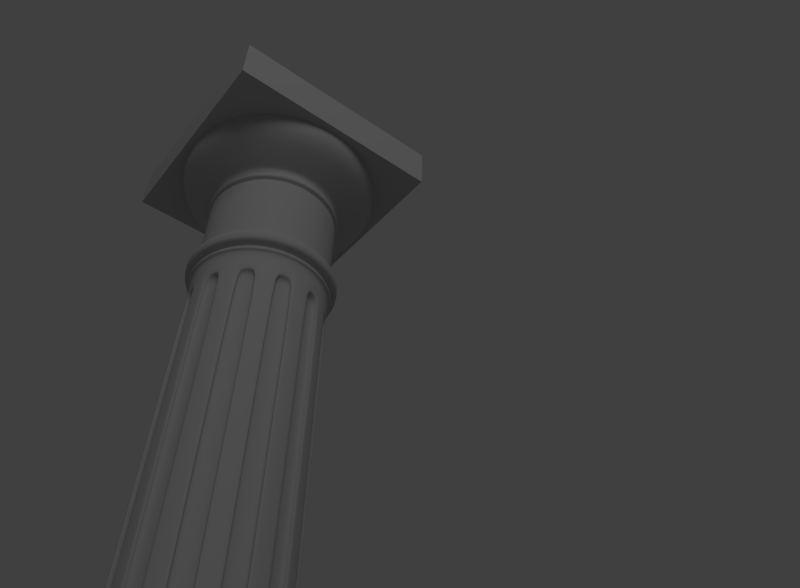 # Source: columna_marmol.blend  (saved by Blender 2.62.0; exported with 4.5.12 LTS)
import bpy
from mathutils import Matrix  # noqa: F401  (used for matrix-valued properties, if any)

bpy.ops.wm.read_factory_settings(use_empty=True)
scene = bpy.context.scene
scene.name = 'Scene'

# ---- collections
col_collection_1 = bpy.data.collections.new('Collection 1'); scene.collection.children.link(col_collection_1)
col_collection_2 = bpy.data.collections.new('Collection 2'); scene.collection.children.link(col_collection_2)
col_collection_2.hide_render = True
col_collection_2.hide_viewport = True

# ---- materials (node trees are filled in below, after node groups)
mat_marmol = bpy.data.materials.new('marmol')
mat_marmol.alpha_threshold = 0.0
mat_marmol.use_transparent_shadow = False
mat_marmol.diffuse_color = (0.4969, 0.4969, 0.4969, 1.0)
mat_marmol.roughness = 0.5
mat_marmol.line_color = (0.0, 0.0, 0.0, 1.0)

# ---- material node trees

# ---- world
world_world = bpy.data.worlds.new('World'); scene.world = world_world
world_world.color = (0.05088, 0.05088, 0.05088)
world_world.use_sun_shadow = False
world_world.sun_shadow_jitter_overblur = 0.0
world_world.cycles.sampling_method = 'MANUAL'
world_world.cycles.sample_map_resolution = 256

# ---- cameras
cam_camera = bpy.data.cameras.new('Camera')
cam_camera.clip_end = 100.0
cam_camera.lens = 35.0
cam_camera.sensor_width = 32.0
cam_camera.sensor_height = 18.0
cam_camera.ortho_scale = 7.314
cam_camera.dof.focus_distance = 0.0
cam_camera.dof.aperture_fstop = 128.0

# ---- lights
light_lamp = bpy.data.lights.new('Lamp', 'POINT')
light_lamp.transmission_factor = 0.0
light_lamp.cutoff_distance = 30.0
light_lamp.energy = 100.0
light_lamp.shadow_buffer_clip_start = 1.001
light_lamp.shadow_soft_size = 1.0
light_lamp.shadow_maximum_resolution = 0.006
light_lamp.use_absolute_resolution = True
light_lamp.cycles.use_multiple_importance_sampling = False

# ---- meshes
me_cube_001 = bpy.data.meshes.new('Cube.001')
me_cube_001.from_pydata([(1.0, 1.0, -1.0), (1.0, -1.0, -1.0), (-1.0, -1.0, -1.0), (-1.0, 1.0, -1.0), (1.0, 1.0, 1.0), (1.0, -1.0, 1.0), (-1.0, -1.0, 1.0), (-1.0, 1.0, 1.0)], [], [(0, 1, 2, 3), (4, 7, 6, 5), (0, 4, 5, 1), (1, 5, 6, 2), (2, 6, 7, 3), (4, 0, 3, 7)])
me_cube_001.use_remesh_preserve_volume = False
me_cube_001.use_remesh_preserve_attributes = False
me_cube_001.use_mirror_vertex_groups = False
me_cube_001.update()
me_cube = bpy.data.meshes.new('Cube')
me_cube.from_pydata([(1.0, 1.0, -1.0), (1.0, -1.0, -1.0), (-1.0, -1.0, -1.0), (-1.0, 1.0, -1.0), (1.0, 1.0, 1.0), (1.0, -1.0, 1.0), (-1.0, -1.0, 1.0), (-1.0, 1.0, 1.0)], [], [(0, 1, 2, 3), (4, 7, 6, 5), (0, 4, 5, 1), (1, 5, 6, 2), (2, 6, 7, 3), (4, 0, 3, 7)])
me_cube.materials.append(mat_marmol)
me_cube.use_remesh_preserve_volume = False
me_cube.use_remesh_preserve_attributes = False
me_cube.use_mirror_vertex_groups = False
me_cube.update()
me_cylinder = bpy.data.meshes.new('Cylinder')
me_cylinder.from_pydata([(0.0, 1.0, -1.0), (0.2588, 0.9659, -1.0), (0.5, 0.866, -1.0), (0.7071, 0.7071, -1.0), (0.866, 0.5, -1.0), (0.9659, 0.2588, -1.0), (1.0, 7.55e-08, -1.0), (0.9659, -0.2588, -1.0), (0.866, -0.5, -1.0), (0.7071, -0.7071, -1.0), (0.5, -0.866, -1.0), (0.2588, -0.9659, -1.0), (3.894e-07, -1.0, -1.0), (-0.2588, -0.9659, -1.0), (-0.5, -0.866, -1.0), (-0.7071, -0.7071, -1.0), (-0.866, -0.5, -1.0), (-0.9659, -0.2588, -1.0), (-1.0, -4.649e-07, -1.0), (-0.9659, 0.2588, -1.0), (-0.866, 0.5, -1.0), (-0.7071, 0.7071, -1.0), (-0.5, 0.866, -1.0), (-0.2588, 0.9659, -1.0), (0.0, 0.8143, 0.6925), (0.2107, 0.7865, 0.6925), (0.4071, 0.7052, 0.6925), (0.5758, 0.5758, 0.6925), (0.7052, 0.4071, 0.6925), (0.7865, 0.2108, 0.6925), (0.8143, 3.122e-06, 0.6925), (0.7865, -0.2107, 0.6925), (0.7052, -0.4071, 0.6925), (0.5758, -0.5758, 0.6925), (0.4071, -0.7052, 0.6925), (0.2108, -0.7865, 0.6925), (0.0, -0.8143, 0.6925), (-0.2108, -0.7865, 0.6925), (-0.4071, -0.7052, 0.6925), (-0.5758, -0.5758, 0.6925), (-0.7052, -0.4071, 0.6925), (-0.7865, -0.2107, 0.6925), (-0.8143, 3.122e-06, 0.6925), (-0.7865, 0.2108, 0.6925), (-0.7052, 0.4071, 0.6925), (-0.5758, 0.5758, 0.6925), (-0.4071, 0.7052, 0.6925), (-0.2107, 0.7865, 0.6925), (0.2107, 0.7865, 0.6646), (0.0, 0.8143, 0.6646), (0.4071, 0.7052, 0.6646), (0.5758, 0.5758, 0.6646), (0.7052, 0.4071, 0.6646), (0.7865, 0.2108, 0.6646), (0.8143, 3.076e-06, 0.6646), (0.7865, -0.2107, 0.6646), (0.7052, -0.4071, 0.6646), (0.5758, -0.5758, 0.6646), (0.4071, -0.7052, 0.6646), (0.2108, -0.7865, 0.6646), (0.0, -0.8143, 0.6646), (-0.2108, -0.7865, 0.6646), (-0.4071, -0.7052, 0.6646), (-0.5758, -0.5758, 0.6646), (-0.7052, -0.4071, 0.6646), (-0.7865, -0.2107, 0.6646), (-0.8143, 3.076e-06, 0.6646), (-0.7865, 0.2108, 0.6646), (-0.7052, 0.4071, 0.6646), (-0.5758, 0.5758, 0.6646), (-0.4071, 0.7052, 0.6646), (-0.2107, 0.7865, 0.6646), (0.2588, 0.9659, -0.9566), (-2.305e-08, 1.0, -0.9566), (0.5, 0.866, -0.9566), (0.7071, 0.7071, -0.9566), (0.866, 0.5, -0.9566), (0.9659, 0.2588, -0.9566), (1.0, 1.056e-07, -0.9566), (0.9659, -0.2588, -0.9566), (0.866, -0.5, -0.9566), (0.7071, -0.7071, -0.9566), (0.5, -0.866, -0.9566), (0.2588, -0.9659, -0.9566), (3.49e-07, -1.0, -0.9566), (-0.2588, -0.9659, -0.9566), (-0.5, -0.866, -0.9566), (-0.7071, -0.7071, -0.9566), (-0.866, -0.5, -0.9566), (-0.9659, -0.2588, -0.9566), (-1.0, -3.469e-07, -0.9566), (-0.9659, 0.2588, -0.9566), (-0.866, 0.5, -0.9566), (-0.7071, 0.7071, -0.9566), (-0.5, 0.866, -0.9566), (-0.2588, 0.9659, -0.9566), (-0.4916, 0.8458, -0.9587), (-0.3987, 0.6849, 0.6625), (-0.2023, 0.7663, 0.6625), (-0.2504, 0.9457, -0.9587), (-0.8486, 0.4866, -0.9587), (-0.6878, 0.3938, 0.6625), (-0.5584, 0.5624, 0.6625), (-0.6897, 0.6937, -0.9587), (-0.9782, -0.002865, -0.9587), (-0.7925, -0.002861, 0.6625), (-0.7648, 0.2079, 0.6625), (-0.9442, 0.256, -0.9587), (-0.8458, -0.4916, -0.9587), (-0.6849, -0.3987, 0.6625), (-0.7663, -0.2024, 0.6625), (-0.9457, -0.2504, -0.9587), (-0.4866, -0.8486, -0.9587), (-0.3938, -0.6878, 0.6625), (-0.5624, -0.5584, 0.6625), (-0.6937, -0.6897, -0.9587), (0.002865, -0.9782, -0.9587), (0.002864, -0.7925, 0.6625), (-0.2079, -0.7648, 0.6625), (-0.256, -0.9442, -0.9587), (0.4916, -0.8458, -0.9587), (0.3987, -0.6849, 0.6625), (0.2024, -0.7663, 0.6625), (0.2504, -0.9457, -0.9587), (0.8486, -0.4866, -0.9587), (0.6878, -0.3938, 0.6625), (0.5584, -0.5624, 0.6625), (0.6897, -0.6937, -0.9587), (0.9782, 0.002864, -0.9587), (0.7925, 0.002867, 0.6625), (0.7648, -0.2079, 0.6625), (0.9442, -0.256, -0.9587), (0.8458, 0.4916, -0.9587), (0.6849, 0.3987, 0.6625), (0.7663, 0.2024, 0.6625), (0.9457, 0.2504, -0.9587), (0.4866, 0.8486, -0.9587), (0.3938, 0.6878, 0.6625), (0.5624, 0.5584, 0.6625), (0.6937, 0.6897, -0.9587), (-0.002864, 0.9782, -0.9587), (-0.002864, 0.7925, 0.6625), (0.2079, 0.7648, 0.6625), (0.256, 0.9442, -0.9587), (-0.01038, 0.9212, -0.9642), (-0.01038, 0.7354, 0.657), (0.2004, 0.7077, 0.657), (0.2484, 0.8871, -0.9642), (0.4516, 0.8029, -0.9642), (0.3587, 0.6421, 0.657), (0.5274, 0.5127, 0.657), (0.6587, 0.644, -0.9642), (0.7926, 0.4696, -0.9642), (0.6317, 0.3767, 0.657), (0.7131, 0.1803, 0.657), (0.8925, 0.2284, -0.9642), (0.9212, 0.01038, -0.9642), (0.7354, 0.01038, 0.657), (0.7077, -0.2004, 0.657), (0.8871, -0.2484, -0.9642), (0.8029, -0.4516, -0.9642), (0.6421, -0.3587, 0.657), (0.5127, -0.5274, 0.657), (0.644, -0.6587, -0.9642), (0.4696, -0.7926, -0.9642), (0.3767, -0.6317, 0.657), (0.1803, -0.7131, 0.657), (0.2284, -0.8925, -0.9642), (0.01038, -0.9212, -0.9642), (0.01038, -0.7354, 0.657), (-0.2004, -0.7077, 0.657), (-0.2484, -0.8871, -0.9642), (-0.4516, -0.8029, -0.9642), (-0.3587, -0.6421, 0.657), (-0.5274, -0.5127, 0.657), (-0.6587, -0.644, -0.9642), (-0.7926, -0.4696, -0.9642), (-0.6317, -0.3767, 0.657), (-0.7131, -0.1803, 0.657), (-0.8925, -0.2284, -0.9642), (-0.9212, -0.01038, -0.9642), (-0.7354, -0.01038, 0.657), (-0.7077, 0.2004, 0.657), (-0.8871, 0.2484, -0.9642), (-0.8029, 0.4516, -0.9642), (-0.6421, 0.3587, 0.657), (-0.5127, 0.5274, 0.657), (-0.644, 0.6587, -0.9642), (-0.4696, 0.7926, -0.9642), (-0.3767, 0.6317, 0.657), (-0.1803, 0.7131, 0.657), (-0.2284, 0.8925, -0.9642), (0.213, 0.7949, 0.6343), (-1.074e-09, 0.8229, 0.6343), (0.4115, 0.7127, 0.6343), (0.5819, 0.5819, 0.6343), (0.7127, 0.4115, 0.6343), (0.7949, 0.213, 0.6343), (0.8229, 2.938e-06, 0.6343), (0.7949, -0.213, 0.6343), (0.7127, -0.4115, 0.6343), (0.5819, -0.5819, 0.6343), (0.4115, -0.7127, 0.6343), (0.213, -0.7949, 0.6343), (1.627e-08, -0.8229, 0.6343), (-0.213, -0.7949, 0.6343), (-0.4115, -0.7127, 0.6343), (-0.5819, -0.5819, 0.6343), (-0.7127, -0.4115, 0.6343), (-0.7949, -0.213, 0.6343), (-0.8229, 2.917e-06, 0.6343), (-0.7949, 0.213, 0.6343), (-0.7127, 0.4115, 0.6343), (-0.5819, 0.5819, 0.6343), (-0.4115, 0.7127, 0.6343), (-0.213, 0.7949, 0.6343), (-0.4031, 0.6924, 0.6322), (-0.2046, 0.7746, 0.6322), (-0.6953, 0.3981, 0.6322), (-0.5645, 0.5686, 0.6322), (-0.8012, -0.002861, 0.6322), (-0.7731, 0.2101, 0.6322), (-0.6924, -0.4031, 0.6322), (-0.7746, -0.2046, 0.6322), (-0.3981, -0.6953, 0.6322), (-0.5685, -0.5645, 0.6322), (0.002864, -0.8012, 0.6322), (-0.2101, -0.7731, 0.6322), (0.4031, -0.6924, 0.6322), (0.2046, -0.7746, 0.6322), (0.6953, -0.3981, 0.6322), (0.5645, -0.5685, 0.6322), (0.8012, 0.002867, 0.6322), (0.7731, -0.2101, 0.6322), (0.6924, 0.4031, 0.6322), (0.7746, 0.2046, 0.6322), (0.3981, 0.6953, 0.6322), (0.5685, 0.5645, 0.6322), (-0.002864, 0.8012, 0.6322), (0.2101, 0.7731, 0.6322), (-0.01038, 0.7441, 0.6267), (0.2026, 0.7161, 0.6267), (0.3631, 0.6496, 0.6267), (0.5335, 0.5188, 0.6267), (0.6392, 0.381, 0.6267), (0.7214, 0.1826, 0.6267), (0.7441, 0.01038, 0.6267), (0.7161, -0.2026, 0.6267), (0.6496, -0.3631, 0.6267), (0.5188, -0.5335, 0.6267), (0.381, -0.6392, 0.6267), (0.1826, -0.7214, 0.6267), (0.01038, -0.7441, 0.6267), (-0.2026, -0.7161, 0.6267), (-0.3631, -0.6496, 0.6267), (-0.5335, -0.5188, 0.6267), (-0.6392, -0.381, 0.6267), (-0.7214, -0.1826, 0.6267), (-0.7441, -0.01038, 0.6267), (-0.7161, 0.2026, 0.6267), (-0.6496, 0.3631, 0.6267), (-0.5188, 0.5335, 0.6267), (-0.381, 0.6392, 0.6267), (-0.1826, 0.7214, 0.6267), (0.0, 0.8573, 0.6925), (-0.2219, 0.8281, 0.6925), (-0.4286, 0.7424, 0.6925), (-0.6062, 0.6062, 0.6925), (-0.7424, 0.4286, 0.6925), (-0.8281, 0.2219, 0.6925), (-0.8573, 3.178e-06, 0.6925), (-0.8281, -0.2219, 0.6925), (-0.7424, -0.4286, 0.6925), (-0.6062, -0.6062, 0.6925), (-0.4286, -0.7424, 0.6925), (-0.2219, -0.8281, 0.6925), (0.0, -0.8573, 0.6925), (0.2219, -0.8281, 0.6925), (0.4286, -0.7424, 0.6925), (0.6062, -0.6062, 0.6925), (0.7424, -0.4286, 0.6925), (0.8281, -0.2219, 0.6925), (0.8573, 3.178e-06, 0.6925), (0.8281, 0.2219, 0.6925), (0.7424, 0.4286, 0.6925), (0.6062, 0.6062, 0.6925), (0.4286, 0.7424, 0.6925), (0.2219, 0.8281, 0.6925), (0.0, 0.8573, 0.6993), (0.2219, 0.8281, 0.6993), (0.4286, 0.7424, 0.6993), (0.6062, 0.6062, 0.6993), (0.7424, 0.4286, 0.6993), (0.8281, 0.2219, 0.6993), (0.8573, 3.178e-06, 0.6993), (0.8281, -0.2219, 0.6993), (0.7424, -0.4286, 0.6993), (0.6062, -0.6062, 0.6993), (0.4286, -0.7424, 0.6993), (0.2219, -0.8281, 0.6993), (0.0, -0.8573, 0.6993), (-0.2219, -0.8281, 0.6993), (-0.4286, -0.7424, 0.6993), (-0.6062, -0.6062, 0.6993), (-0.7424, -0.4286, 0.6993), (-0.8281, -0.2219, 0.6993), (-0.8573, 3.178e-06, 0.6993), (-0.8281, 0.2219, 0.6993), (-0.7424, 0.4286, 0.6993), (-0.6062, 0.6062, 0.6993), (-0.4286, 0.7424, 0.6993), (-0.2219, 0.8281, 0.6993), (0.0, 0.8164, 0.6993), (-0.2113, 0.7886, 0.6993), (-0.4082, 0.707, 0.6993), (-0.5773, 0.5773, 0.6993), (-0.707, 0.4082, 0.6993), (-0.7886, 0.2113, 0.6993), (-0.8164, 3.125e-06, 0.6993), (-0.7886, -0.2113, 0.6993), (-0.707, -0.4082, 0.6993), (-0.5773, -0.5773, 0.6993), (-0.4082, -0.707, 0.6993), (-0.2113, -0.7886, 0.6993), (0.0, -0.8164, 0.6993), (0.2113, -0.7886, 0.6993), (0.4082, -0.707, 0.6993), (0.5773, -0.5773, 0.6993), (0.707, -0.4082, 0.6993), (0.7886, -0.2113, 0.6993), (0.8164, 3.125e-06, 0.6993), (0.7886, 0.2113, 0.6993), (0.707, 0.4082, 0.6993), (0.5773, 0.5773, 0.6993), (0.4082, 0.707, 0.6993), (0.2113, 0.7886, 0.6993), (0.0, 0.8164, 0.7027), (0.2113, 0.7886, 0.7027), (0.4082, 0.707, 0.7027), (0.5773, 0.5773, 0.7027), (0.707, 0.4082, 0.7027), (0.7886, 0.2113, 0.7027), (0.8164, 3.125e-06, 0.7027), (0.7886, -0.2113, 0.7027), (0.707, -0.4082, 0.7027), (0.5773, -0.5773, 0.7027), (0.4082, -0.707, 0.7027), (0.2113, -0.7886, 0.7027), (0.0, -0.8164, 0.7027), (-0.2113, -0.7886, 0.7027), (-0.4082, -0.707, 0.7027), (-0.5773, -0.5773, 0.7027), (-0.707, -0.4082, 0.7027), (-0.7886, -0.2113, 0.7027), (-0.8164, 3.125e-06, 0.7027), (-0.7886, 0.2113, 0.7027), (-0.707, 0.4082, 0.7027), (-0.5773, 0.5773, 0.7027), (-0.4082, 0.707, 0.7027), (-0.2113, 0.7886, 0.7027), (0.0, 0.8755, 0.7053), (-0.2266, 0.8457, 0.7053), (-0.4378, 0.7582, 0.7053), (-0.6191, 0.6191, 0.7053), (-0.7582, 0.4378, 0.7053), (-0.8457, 0.2266, 0.7053), (-0.8755, 3.201e-06, 0.7053), (-0.8457, -0.2266, 0.7053), (-0.7582, -0.4378, 0.7053), (-0.6191, -0.6191, 0.7053), (-0.4378, -0.7582, 0.7053), (-0.2266, -0.8457, 0.7053), (0.0, -0.8755, 0.7053), (0.2266, -0.8457, 0.7053), (0.4378, -0.7582, 0.7053), (0.6191, -0.6191, 0.7053), (0.7582, -0.4378, 0.7053), (0.8457, -0.2266, 0.7053), (0.8755, 3.201e-06, 0.7053), (0.8457, 0.2266, 0.7053), (0.7582, 0.4378, 0.7053), (0.6191, 0.6191, 0.7053), (0.4378, 0.7582, 0.7053), (0.2266, 0.8457, 0.7053), (0.0, 0.9153, 0.7093), (0.2369, 0.8841, 0.7093), (0.4576, 0.7926, 0.7093), (0.6472, 0.6472, 0.7093), (0.7926, 0.4576, 0.7093), (0.8841, 0.2369, 0.7093), (0.9153, 3.253e-06, 0.7093), (0.8841, -0.2369, 0.7093), (0.7926, -0.4576, 0.7093), (0.6472, -0.6472, 0.7093), (0.4576, -0.7926, 0.7093), (0.2369, -0.8841, 0.7093), (0.0, -0.9153, 0.7093), (-0.2369, -0.8841, 0.7093), (-0.4576, -0.7926, 0.7093), (-0.6472, -0.6472, 0.7093), (-0.7926, -0.4576, 0.7093), (-0.8841, -0.2369, 0.7093), (-0.9153, 3.253e-06, 0.7093), (-0.8841, 0.2369, 0.7093), (-0.7926, 0.4576, 0.7093), (-0.6472, 0.6472, 0.7093), (-0.4576, 0.7926, 0.7093), (-0.2369, 0.8841, 0.7093), (0.0, 0.9153, 0.7245), (-0.2369, 0.8841, 0.7245), (-0.4576, 0.7926, 0.7245), (-0.6472, 0.6472, 0.7245), (-0.7926, 0.4576, 0.7245), (-0.8841, 0.2369, 0.7245), (-0.9153, 3.253e-06, 0.7245), (-0.8841, -0.2369, 0.7245), (-0.7926, -0.4576, 0.7245), (-0.6472, -0.6472, 0.7245), (-0.4576, -0.7926, 0.7245), (-0.2369, -0.8841, 0.7245), (0.0, -0.9153, 0.7245), (0.2369, -0.8841, 0.7245), (0.4576, -0.7926, 0.7245), (0.6472, -0.6472, 0.7245), (0.7926, -0.4576, 0.7245), (0.8841, -0.2369, 0.7245), (0.9153, 3.253e-06, 0.7245), (0.8841, 0.2369, 0.7245), (0.7926, 0.4576, 0.7245), (0.6472, 0.6472, 0.7245), (0.4576, 0.7926, 0.7245), (0.2369, 0.8841, 0.7245), (0.0, 0.8032, 0.7304), (0.2079, 0.7759, 0.7304), (0.4016, 0.6956, 0.7304), (0.568, 0.568, 0.7304), (0.6956, 0.4016, 0.7304), (0.7759, 0.2079, 0.7304), (0.8032, 3.108e-06, 0.7304), (0.7759, -0.2079, 0.7304), (0.6956, -0.4016, 0.7304), (0.568, -0.568, 0.7304), (0.4016, -0.6956, 0.7304), (0.2079, -0.7759, 0.7304), (0.0, -0.8032, 0.7304), (-0.2079, -0.7759, 0.7304), (-0.4016, -0.6956, 0.7304), (-0.568, -0.568, 0.7304), (-0.6956, -0.4016, 0.7304), (-0.7759, -0.2079, 0.7304), (-0.8032, 3.108e-06, 0.7304), (-0.7759, 0.2079, 0.7304), (-0.6956, 0.4016, 0.7304), (-0.568, 0.568, 0.7304), (-0.4016, 0.6956, 0.7304), (-0.2079, 0.7759, 0.7304), (0.0, 0.8032, 0.8407), (-0.2079, 0.7759, 0.8407), (-0.4016, 0.6956, 0.8407), (-0.568, 0.568, 0.8407), (-0.6956, 0.4016, 0.8407), (-0.7759, 0.2079, 0.8407), (-0.8032, 3.108e-06, 0.8407), (-0.7759, -0.2079, 0.8407), (-0.6956, -0.4016, 0.8407), (-0.568, -0.568, 0.8407), (-0.4016, -0.6956, 0.8407), (-0.2079, -0.7759, 0.8407), (0.0, -0.8032, 0.8407), (0.2079, -0.7759, 0.8407), (0.4016, -0.6956, 0.8407), (0.568, -0.568, 0.8407), (0.6956, -0.4016, 0.8407), (0.7759, -0.2079, 0.8407), (0.8032, 3.108e-06, 0.8407), (0.7759, 0.2079, 0.8407), (0.6956, 0.4016, 0.8407), (0.568, 0.568, 0.8407), (0.4016, 0.6956, 0.8407), (0.2079, 0.7759, 0.8407), (-0.2079, 0.7759, 0.7356), (0.0, 0.8032, 0.7356), (-0.4016, 0.6956, 0.7356), (-0.568, 0.568, 0.7356), (-0.6956, 0.4016, 0.7356), (-0.7759, 0.2079, 0.7356), (-0.8032, 3.108e-06, 0.7356), (-0.7759, -0.2079, 0.7356), (-0.6956, -0.4016, 0.7356), (-0.568, -0.568, 0.7356), (-0.4016, -0.6956, 0.7356), (-0.2079, -0.7759, 0.7356), (0.0, -0.8032, 0.7356), (0.2079, -0.7759, 0.7356), (0.4016, -0.6956, 0.7356), (0.568, -0.568, 0.7356), (0.6956, -0.4016, 0.7356), (0.7759, -0.2079, 0.7356), (0.8032, 3.108e-06, 0.7356), (0.7759, 0.2079, 0.7356), (0.6956, 0.4016, 0.7356), (0.568, 0.568, 0.7356), (0.4016, 0.6956, 0.7356), (0.2079, 0.7759, 0.7356), (0.0, 0.8225, 0.7294), (0.2129, 0.7944, 0.7294), (0.4112, 0.7123, 0.7294), (0.5816, 0.5816, 0.7294), (0.7123, 0.4112, 0.7294), (0.7944, 0.2129, 0.7294), (0.8225, 3.133e-06, 0.7294), (0.7944, -0.2129, 0.7294), (0.7123, -0.4112, 0.7294), (0.5816, -0.5816, 0.7294), (0.4112, -0.7123, 0.7294), (0.2129, -0.7944, 0.7294), (0.0, -0.8225, 0.7294), (-0.2129, -0.7944, 0.7294), (-0.4112, -0.7123, 0.7294), (-0.5816, -0.5816, 0.7294), (-0.7123, -0.4112, 0.7294), (-0.7944, -0.2129, 0.7294), (-0.8225, 3.133e-06, 0.7294), (-0.7944, 0.2129, 0.7294), (-0.7123, 0.4112, 0.7294), (-0.5816, 0.5816, 0.7294), (-0.4112, 0.7123, 0.7294), (-0.2129, 0.7944, 0.7294), (0.2079, 0.7759, 0.8415), (0.4016, 0.6956, 0.8415), (0.568, 0.568, 0.8415), (0.6956, 0.4016, 0.8415), (0.7759, 0.2079, 0.8415), (0.8032, 3.108e-06, 0.8415), (0.7759, -0.2079, 0.8415), (0.6956, -0.4016, 0.8415), (0.568, -0.568, 0.8415), (0.4016, -0.6956, 0.8415), (0.2079, -0.7759, 0.8415), (0.0, -0.8032, 0.8415), (-0.2079, -0.7759, 0.8415), (-0.4016, -0.6956, 0.8415), (-0.568, -0.568, 0.8415), (-0.6956, -0.4016, 0.8415), (-0.7759, -0.2079, 0.8415), (-0.8032, 3.108e-06, 0.8415), (-0.7759, 0.2079, 0.8415), (-0.6956, 0.4016, 0.8415), (-0.568, 0.568, 0.8415), (-0.4016, 0.6956, 0.8415), (-0.2079, 0.7759, 0.8415), (0.0, 0.8032, 0.8415), (0.0, 0.768, 0.8436), (-0.1988, 0.7418, 0.8436), (-0.384, 0.6651, 0.8436), (-0.5431, 0.5431, 0.8436), (-0.6651, 0.384, 0.8436), (-0.7418, 0.1988, 0.8436), (-0.768, 3.062e-06, 0.8436), (-0.7418, -0.1988, 0.8436), (-0.6651, -0.384, 0.8436), (-0.5431, -0.5431, 0.8436), (-0.384, -0.6651, 0.8436), (-0.1988, -0.7418, 0.8436), (0.0, -0.768, 0.8436), (0.1988, -0.7418, 0.8436), (0.384, -0.6651, 0.8436), (0.5431, -0.5431, 0.8436), (0.6651, -0.384, 0.8436), (0.7418, -0.1988, 0.8436), (0.768, 3.062e-06, 0.8436), (0.7418, 0.1988, 0.8436), (0.6651, 0.384, 0.8436), (0.5431, 0.5431, 0.8436), (0.384, 0.6651, 0.8436), (0.1988, 0.7418, 0.8436), (0.2214, 0.8263, 0.8481), (0.4277, 0.7408, 0.8481), (0.6049, 0.6049, 0.8481), (0.7408, 0.4277, 0.8481), (0.8263, 0.2214, 0.8481), (0.8554, 3.175e-06, 0.8481), (0.8263, -0.2214, 0.8481), (0.7408, -0.4277, 0.8481), (0.6049, -0.6049, 0.8481), (0.4277, -0.7408, 0.8481), (0.2214, -0.8263, 0.8481), (0.0, -0.8554, 0.8481), (-0.2214, -0.8263, 0.8481), (-0.4277, -0.7408, 0.8481), (-0.6049, -0.6049, 0.8481), (-0.7408, -0.4277, 0.8481), (-0.8263, -0.2214, 0.8481), (-0.8554, 3.175e-06, 0.8481), (-0.8263, 0.2214, 0.8481), (-0.7408, 0.4277, 0.8481), (-0.6049, 0.6049, 0.8481), (-0.4277, 0.7408, 0.8481), (-0.2214, 0.8263, 0.8481), (0.0, 0.8554, 0.8481), (0.0, 1.27, 0.9244), (-0.3286, 1.226, 0.9244), (-0.6348, 1.1, 0.9244), (-0.8978, 0.8978, 0.9244), (-1.1, 0.6348, 0.9244), (-1.226, 0.3286, 0.9244), (-1.27, 3.714e-06, 0.9244), (-1.226, -0.3286, 0.9244), (-1.1, -0.6348, 0.9244), (-0.8978, -0.8978, 0.9244), (-0.6348, -1.1, 0.9244), (-0.3286, -1.226, 0.9244), (0.0, -1.27, 0.9244), (0.3286, -1.226, 0.9244), (0.6348, -1.1, 0.9244), (0.8978, -0.8978, 0.9244), (1.1, -0.6348, 0.9244), (1.226, -0.3286, 0.9244), (1.27, 3.714e-06, 0.9244), (1.226, 0.3286, 0.9244), (1.1, 0.6348, 0.9244), (0.8978, 0.8978, 0.9244), (0.6348, 1.1, 0.9244), (0.3286, 1.226, 0.9244), (-0.2233, 0.8335, 0.8673), (0.0, 0.8629, 0.8673), (-0.4314, 0.7473, 0.8673), (-0.6102, 0.6102, 0.8673), (-0.7473, 0.4315, 0.8673), (-0.8335, 0.2233, 0.8673), (-0.8629, 3.185e-06, 0.8673), (-0.8335, -0.2233, 0.8673), (-0.7473, -0.4314, 0.8673), (-0.6102, -0.6102, 0.8673), (-0.4315, -0.7473, 0.8673), (-0.2233, -0.8335, 0.8673), (0.0, -0.8629, 0.8673), (0.2233, -0.8335, 0.8673), (0.4315, -0.7473, 0.8673), (0.6102, -0.6102, 0.8673), (0.7473, -0.4314, 0.8673), (0.8335, -0.2233, 0.8673), (0.8629, 3.185e-06, 0.8673), (0.8335, 0.2233, 0.8673), (0.7473, 0.4315, 0.8673), (0.6102, 0.6102, 0.8673), (0.4314, 0.7473, 0.8673), (0.2233, 0.8335, 0.8673), (0.0, 0.8166, 0.8653), (0.2113, 0.7887, 0.8653), (0.4083, 0.7072, 0.8653), (0.5774, 0.5774, 0.8653), (0.7072, 0.4083, 0.8653), (0.7887, 0.2113, 0.8653), (0.8166, 3.124e-06, 0.8653), (0.7887, -0.2113, 0.8653), (0.7072, -0.4083, 0.8653), (0.5774, -0.5774, 0.8653), (0.4083, -0.7072, 0.8653), (0.2113, -0.7887, 0.8653), (0.0, -0.8166, 0.8653), (-0.2113, -0.7887, 0.8653), (-0.4083, -0.7072, 0.8653), (-0.5774, -0.5774, 0.8653), (-0.7072, -0.4083, 0.8653), (-0.7887, -0.2113, 0.8653), (-0.8166, 3.124e-06, 0.8653), (-0.7887, 0.2113, 0.8653), (-0.7072, 0.4083, 0.8653), (-0.5774, 0.5774, 0.8653), (-0.4083, 0.7072, 0.8653), (-0.2113, 0.7887, 0.8653), (-0.2067, 0.7716, 0.8555), (0.0, 0.7988, 0.8555), (-0.3994, 0.6918, 0.8555), (-0.5648, 0.5648, 0.8555), (-0.6918, 0.3994, 0.8555), (-0.7716, 0.2067, 0.8555), (-0.7988, 3.101e-06, 0.8555), (-0.7716, -0.2067, 0.8555), (-0.6918, -0.3994, 0.8555), (-0.5648, -0.5648, 0.8555), (-0.3994, -0.6918, 0.8555), (-0.2067, -0.7716, 0.8555), (0.0, -0.7988, 0.8555), (0.2067, -0.7716, 0.8555), (0.3994, -0.6918, 0.8555), (0.5648, -0.5648, 0.8555), (0.6918, -0.3994, 0.8555), (0.7716, -0.2067, 0.8555), (0.7988, 3.101e-06, 0.8555), (0.7716, 0.2067, 0.8555), (0.6918, 0.3994, 0.8555), (0.5648, 0.5648, 0.8555), (0.3994, 0.6918, 0.8555), (0.2067, 0.7716, 0.8555), (-0.3223, 1.203, 0.8971), (0.0, 1.245, 0.8971), (-0.6226, 1.078, 0.8971), (-0.8806, 0.8806, 0.8971), (-1.078, 0.6227, 0.8971), (-1.203, 0.3223, 0.8971), (-1.245, 3.683e-06, 0.8971), (-1.203, -0.3223, 0.8971), (-1.078, -0.6227, 0.8971), (-0.8806, -0.8806, 0.8971), (-0.6227, -1.078, 0.8971), (-0.3223, -1.203, 0.8971), (0.0, -1.245, 0.8971), (0.3223, -1.203, 0.8971), (0.6227, -1.078, 0.8971), (0.8806, -0.8806, 0.8971), (1.078, -0.6227, 0.8971), (1.203, -0.3223, 0.8971), (1.245, 3.683e-06, 0.8971), (1.203, 0.3223, 0.8971), (1.078, 0.6227, 0.8971), (0.8806, 0.8806, 0.8971), (0.6226, 1.078, 0.8971), (0.3223, 1.203, 0.8971), (0.2554, 0.9531, -0.9083), (-2.14e-08, 0.9867, -0.9083), (0.4934, 0.8545, -0.9083), (0.6977, 0.6977, -0.9083), (0.8545, 0.4934, -0.9083), (0.9531, 0.2554, -0.9083), (0.9867, 3.181e-07, -0.9083), (0.9531, -0.2554, -0.9083), (0.8545, -0.4934, -0.9083), (0.6977, -0.6977, -0.9083), (0.4934, -0.8545, -0.9083), (0.2554, -0.9531, -0.9083), (3.24e-07, -0.9867, -0.9083), (-0.2554, -0.9531, -0.9083), (-0.4934, -0.8545, -0.9083), (-0.6977, -0.6977, -0.9083), (-0.8545, -0.4934, -0.9083), (-0.9531, -0.2554, -0.9083), (-0.9867, -1.02e-07, -0.9083), (-0.9531, 0.2554, -0.9083), (-0.8545, 0.4934, -0.9083), (-0.6977, 0.6977, -0.9083), (-0.4934, 0.8545, -0.9083), (-0.2554, 0.9531, -0.9083), (-0.485, 0.8342, -0.9104), (-0.247, 0.9328, -0.9104), (-0.8371, 0.48, -0.9104), (-0.6803, 0.6844, -0.9104), (-0.965, -0.002864, -0.9104), (-0.9313, 0.2525, -0.9104), (-0.8342, -0.485, -0.9104), (-0.9328, -0.247, -0.9104), (-0.48, -0.8371, -0.9104), (-0.6844, -0.6803, -0.9104), (0.002865, -0.965, -0.9104), (-0.2525, -0.9313, -0.9104), (0.485, -0.8342, -0.9104), (0.247, -0.9328, -0.9104), (0.8371, -0.48, -0.9104), (0.6803, -0.6844, -0.9104), (0.965, 0.002864, -0.9104), (0.9313, -0.2525, -0.9104), (0.8342, 0.485, -0.9104), (0.9328, 0.247, -0.9104), (0.48, 0.8371, -0.9104), (0.6844, 0.6803, -0.9104), (-0.002864, 0.965, -0.9104), (0.2525, 0.9313, -0.9104), (-0.01038, 0.9079, -0.9159), (0.245, 0.8742, -0.9159), (0.4449, 0.7914, -0.9159), (0.6493, 0.6346, -0.9159), (0.781, 0.4629, -0.9159), (0.8796, 0.2249, -0.9159), (0.9079, 0.01038, -0.9159), (0.8742, -0.245, -0.9159), (0.7914, -0.4449, -0.9159), (0.6346, -0.6493, -0.9159), (0.4629, -0.781, -0.9159), (0.2249, -0.8796, -0.9159), (0.01038, -0.9079, -0.9159), (-0.245, -0.8742, -0.9159), (-0.4449, -0.7914, -0.9159), (-0.6493, -0.6346, -0.9159), (-0.781, -0.4629, -0.9159), (-0.8796, -0.2249, -0.9159), (-0.9079, -0.01038, -0.9159), (-0.8742, 0.245, -0.9159), (-0.7914, 0.4449, -0.9159), (-0.6346, 0.6493, -0.9159), (-0.4629, 0.781, -0.9159), (-0.2249, 0.8796, -0.9159), (-0.2643, 0.9865, -1.002), (-0.5107, 0.8845, -1.002), (-0.7222, 0.7222, -1.002), (-0.8845, 0.5107, -1.002), (-0.9865, 0.2643, -1.002), (-1.021, -4.72e-07, -1.002), (-0.9865, -0.2643, -1.002), (-0.8845, -0.5107, -1.002), (-0.7222, -0.7222, -1.002), (-0.5107, -0.8845, -1.002), (-0.2643, -0.9865, -1.002), (3.971e-07, -1.021, -1.002), (0.2643, -0.9865, -1.002), (0.5107, -0.8845, -1.002), (0.7222, -0.7222, -1.002), (0.8845, -0.5107, -1.002), (0.9865, -0.2643, -1.002), (1.021, 7.989e-08, -1.002), (0.9865, 0.2643, -1.002), (0.8845, 0.5107, -1.002), (0.7222, 0.7222, -1.002), (0.5107, 0.8845, -1.002), (0.2643, 0.9865, -1.002), (-5.845e-10, 1.021, -1.002), (-5.845e-10, 1.021, -1.022), (0.2643, 0.9865, -1.022), (0.5107, 0.8845, -1.022), (0.7222, 0.7222, -1.022), (0.8845, 0.5107, -1.022), (0.9865, 0.2643, -1.022), (1.021, 7.989e-08, -1.022), (0.9865, -0.2643, -1.022), (0.8845, -0.5107, -1.022), (0.7222, -0.7222, -1.022), (0.5107, -0.8845, -1.022), (0.2643, -0.9865, -1.022), (3.971e-07, -1.021, -1.022), (-0.2643, -0.9865, -1.022), (-0.5107, -0.8845, -1.022), (-0.7222, -0.7222, -1.022), (-0.8845, -0.5107, -1.022), (-0.9865, -0.2643, -1.022), (-1.021, -4.72e-07, -1.022), (-0.9865, 0.2643, -1.022), (-0.8845, 0.5107, -1.022), (-0.7222, 0.7222, -1.022), (-0.5107, 0.8845, -1.022), (-0.2643, 0.9865, -1.022), (0.2845, 1.062, -1.012), (-2.777e-09, 1.099, -1.012), (0.5497, 0.952, -1.012), (0.7773, 0.7773, -1.012), (0.952, 0.5497, -1.012), (1.062, 0.2845, -1.012), (1.099, 9.588e-08, -1.012), (1.062, -0.2845, -1.012), (0.952, -0.5497, -1.012), (0.7773, -0.7773, -1.012), (0.5497, -0.952, -1.012), (0.2845, -1.062, -1.012), (4.253e-07, -1.099, -1.012), (-0.2845, -1.062, -1.012), (-0.5497, -0.952, -1.012), (-0.7773, -0.7773, -1.012), (-0.952, -0.5497, -1.012), (-1.062, -0.2845, -1.012), (-1.099, -4.982e-07, -1.012), (-1.062, 0.2845, -1.012), (-0.952, 0.5497, -1.012), (-0.7773, 0.7773, -1.012), (-0.5497, 0.952, -1.012), (-0.2845, 1.062, -1.012), (-0.3421, 1.277, -1.059), (-0.6609, 1.145, -1.059), (-0.9347, 0.9347, -1.059), (-1.145, 0.6609, -1.059), (-1.277, 0.3421, -1.059), (-1.322, -5.734e-07, -1.059), (-1.277, -0.3421, -1.059), (-1.145, -0.6609, -1.059), (-0.9347, -0.9347, -1.059), (-0.6609, -1.145, -1.059), (-0.3421, -1.277, -1.059), (5.057e-07, -1.322, -1.059), (0.3421, -1.277, -1.059), (0.6609, -1.145, -1.059), (0.9347, -0.9347, -1.059), (1.145, -0.6609, -1.059), (1.277, -0.3421, -1.059), (1.322, 1.41e-07, -1.059), (1.277, 0.3421, -1.059), (1.145, 0.6609, -1.059), (0.9347, 0.9347, -1.059), (0.6609, 1.145, -1.059), (0.3421, 1.277, -1.059), (-9.066e-09, 1.322, -1.059), (-5.845e-10, 1.021, -1.025), (-0.2643, 0.9865, -1.025), (-0.5107, 0.8845, -1.025), (-0.7222, 0.7222, -1.025), (-0.8845, 0.5107, -1.025), (-0.9865, 0.2643, -1.025), (-1.021, -4.72e-07, -1.025), (-0.9865, -0.2643, -1.025), (-0.8845, -0.5107, -1.025), (-0.7222, -0.7222, -1.025), (-0.5107, -0.8845, -1.025), (-0.2643, -0.9865, -1.025), (3.971e-07, -1.021, -1.025), (0.2643, -0.9865, -1.025), (0.5107, -0.8845, -1.025), (0.7222, -0.7222, -1.025), (0.8845, -0.5107, -1.025), (0.9865, -0.2643, -1.025), (1.021, 7.989e-08, -1.025), (0.9865, 0.2643, -1.025), (0.8845, 0.5107, -1.025), (0.7222, 0.7222, -1.025), (0.5107, 0.8845, -1.025), (0.2643, 0.9865, -1.025), (-2.08e-09, 1.125, -1.05), (-0.2911, 1.086, -1.05), (-0.5623, 0.9739, -1.05), (-0.7952, 0.7952, -1.05), (-0.9739, 0.5623, -1.05), (-1.086, 0.2911, -1.05), (-1.125, -5.069e-07, -1.05), (-1.086, -0.2911, -1.05), (-0.9739, -0.5623, -1.05), (-0.7952, -0.7952, -1.05), (-0.5623, -0.9739, -1.05), (-0.2911, -1.086, -1.05), (4.359e-07, -1.125, -1.05), (0.2911, -1.086, -1.05), (0.5623, -0.9739, -1.05), (0.7952, -0.7952, -1.05), (0.9739, -0.5623, -1.05), (1.086, -0.2911, -1.05), (1.125, 1.009e-07, -1.05), (1.086, 0.2911, -1.05), (0.9739, 0.5623, -1.05), (0.7952, 0.7952, -1.05), (0.5623, 0.9739, -1.05), (0.2911, 1.086, -1.05), (-1.047e-08, 1.375, -1.07), (0.356, 1.329, -1.07), (0.6877, 1.191, -1.07), (0.9725, 0.9725, -1.07), (1.191, 0.6877, -1.07), (1.329, 0.356, -1.07), (1.375, 1.52e-07, -1.07), (1.329, -0.356, -1.07), (1.191, -0.6877, -1.07), (0.9725, -0.9725, -1.07), (0.6877, -1.191, -1.07), (0.356, -1.329, -1.07), (5.251e-07, -1.375, -1.07), (-0.356, -1.329, -1.07), (-0.6877, -1.191, -1.07), (-0.9725, -0.9725, -1.07), (-1.191, -0.6877, -1.07), (-1.329, -0.356, -1.07), (-1.375, -5.913e-07, -1.07), (-1.329, 0.356, -1.07), (-1.191, 0.6877, -1.07), (-0.9725, 0.9725, -1.07), (-0.6877, 1.191, -1.07), (-0.356, 1.329, -1.07), (-0.3283, 1.225, -1.124), (-0.6342, 1.098, -1.124), (-0.8968, 0.8968, -1.124), (-1.098, 0.6342, -1.124), (-1.225, 0.3283, -1.124), (-1.268, -5.55e-07, -1.124), (-1.225, -0.3283, -1.124), (-1.098, -0.6342, -1.124), (-0.8968, -0.8968, -1.124), (-0.6342, -1.098, -1.124), (-0.3283, -1.225, -1.124), (4.855e-07, -1.268, -1.124), (0.3283, -1.225, -1.124), (0.6342, -1.098, -1.124), (0.8968, -0.8968, -1.124), (1.098, -0.6342, -1.124), (1.225, -0.3283, -1.124), (1.268, 1.304e-07, -1.124), (1.225, 0.3283, -1.124), (1.098, 0.6342, -1.124), (0.8968, 0.8968, -1.124), (0.6342, 1.098, -1.124), (0.3283, 1.225, -1.124), (-8.395e-09, 1.268, -1.124), (-1.26e-08, 1.441, -1.089), (-0.3729, 1.392, -1.089), (-0.7205, 1.248, -1.089), (-1.019, 1.019, -1.089), (-1.248, 0.7205, -1.089), (-1.392, 0.3729, -1.089), (-1.441, -6.132e-07, -1.089), (-1.392, -0.3729, -1.089), (-1.248, -0.7205, -1.089), (-1.019, -1.019, -1.089), (-0.7205, -1.248, -1.089), (-0.3729, -1.392, -1.089), (5.485e-07, -1.441, -1.089), (0.3729, -1.392, -1.089), (0.7205, -1.248, -1.089), (1.019, -1.019, -1.089), (1.248, -0.7205, -1.089), (1.392, -0.3729, -1.089), (1.441, 1.655e-07, -1.089), (1.392, 0.3729, -1.089), (1.248, 0.7205, -1.089), (1.019, 1.019, -1.089), (0.7205, 1.248, -1.089), (0.3729, 1.392, -1.089), (-1.063e-08, 1.361, -1.118), (-0.3522, 1.314, -1.118), (-0.6804, 1.179, -1.118), (-0.9622, 0.9622, -1.118), (-1.179, 0.6804, -1.118), (-1.314, 0.3522, -1.118), (-1.361, -5.864e-07, -1.118), (-1.314, -0.3522, -1.118), (-1.179, -0.6804, -1.118), (-0.9622, -0.9622, -1.118), (-0.6804, -1.179, -1.118), (-0.3522, -1.314, -1.118), (5.193e-07, -1.361, -1.118), (0.3522, -1.314, -1.118), (0.6804, -1.179, -1.118), (0.9622, -0.9622, -1.118), (1.179, -0.6804, -1.118), (1.314, -0.3522, -1.118), (1.361, 1.49e-07, -1.118), (1.314, 0.3522, -1.118), (1.179, 0.6804, -1.118), (0.9622, 0.9622, -1.118), (0.6804, 1.179, -1.118), (0.3522, 1.314, -1.118)], [], [(49, 24, 25, 48), (48, 25, 26, 50), (50, 26, 27, 51), (51, 27, 28, 52), (52, 28, 29, 53), (53, 29, 30, 54), (54, 30, 31, 55), (55, 31, 32, 56), (56, 32, 33, 57), (57, 33, 34, 58), (58, 34, 35, 59), (59, 35, 36, 60), (60, 36, 37, 61), (61, 37, 38, 62), (62, 38, 39, 63), (63, 39, 40, 64), (64, 40, 41, 65), (65, 41, 42, 66), (66, 42, 43, 67), (67, 43, 44, 68), (68, 44, 45, 69), (69, 45, 46, 70), (70, 46, 47, 71), (24, 49, 71, 47), (0, 73, 72, 1), (1, 72, 74, 2), (2, 74, 75, 3), (3, 75, 76, 4), (4, 76, 77, 5), (5, 77, 78, 6), (6, 78, 79, 7), (7, 79, 80, 8), (8, 80, 81, 9), (9, 81, 82, 10), (10, 82, 83, 11), (11, 83, 84, 12), (12, 84, 85, 13), (13, 85, 86, 14), (14, 86, 87, 15), (15, 87, 88, 16), (16, 88, 89, 17), (17, 89, 90, 18), (18, 90, 91, 19), (19, 91, 92, 20), (20, 92, 93, 21), (21, 93, 94, 22), (22, 94, 95, 23), (73, 0, 23, 95), (71, 98, 97, 70), (94, 96, 99, 95), (69, 102, 101, 68), (92, 100, 103, 93), (67, 106, 105, 66), (90, 104, 107, 91), (65, 110, 109, 64), (88, 108, 111, 89), (63, 114, 113, 62), (86, 112, 115, 87), (61, 118, 117, 60), (84, 116, 119, 85), (59, 122, 121, 58), (82, 120, 123, 83), (57, 126, 125, 56), (80, 124, 127, 81), (55, 130, 129, 54), (78, 128, 131, 79), (53, 134, 133, 52), (76, 132, 135, 77), (51, 138, 137, 50), (74, 136, 139, 75), (48, 142, 141, 49), (73, 140, 143, 72), (142, 146, 145, 141), (140, 144, 147, 143), (138, 150, 149, 137), (136, 148, 151, 139), (134, 154, 153, 133), (132, 152, 155, 135), (130, 158, 157, 129), (128, 156, 159, 131), (126, 162, 161, 125), (124, 160, 163, 127), (122, 166, 165, 121), (120, 164, 167, 123), (118, 170, 169, 117), (116, 168, 171, 119), (114, 174, 173, 113), (112, 172, 175, 115), (110, 178, 177, 109), (108, 176, 179, 111), (106, 182, 181, 105), (104, 180, 183, 107), (102, 186, 185, 101), (100, 184, 187, 103), (98, 190, 189, 97), (96, 188, 191, 99), (192, 48, 50, 194), (195, 51, 52, 196), (197, 53, 54, 198), (199, 55, 56, 200), (201, 57, 58, 202), (203, 59, 60, 204), (205, 61, 62, 206), (207, 63, 64, 208), (209, 65, 66, 210), (211, 67, 68, 212), (213, 69, 70, 214), (49, 193, 215, 71), (97, 216, 214, 70), (217, 98, 71, 215), (101, 218, 212, 68), (219, 102, 69, 213), (105, 220, 210, 66), (221, 106, 67, 211), (109, 222, 208, 64), (223, 110, 65, 209), (113, 224, 206, 62), (225, 114, 63, 207), (117, 226, 204, 60), (227, 118, 61, 205), (121, 228, 202, 58), (229, 122, 59, 203), (125, 230, 200, 56), (231, 126, 57, 201), (129, 232, 198, 54), (233, 130, 55, 199), (133, 234, 196, 52), (235, 134, 53, 197), (137, 236, 194, 50), (237, 138, 51, 195), (141, 238, 193, 49), (239, 142, 48, 192), (145, 240, 238, 141), (241, 146, 142, 239), (240, 145, 146, 241), (149, 242, 236, 137), (243, 150, 138, 237), (242, 149, 150, 243), (153, 244, 234, 133), (245, 154, 134, 235), (244, 153, 154, 245), (157, 246, 232, 129), (247, 158, 130, 233), (246, 157, 158, 247), (161, 248, 230, 125), (249, 162, 126, 231), (248, 161, 162, 249), (165, 250, 228, 121), (251, 166, 122, 229), (250, 165, 166, 251), (169, 252, 226, 117), (253, 170, 118, 227), (252, 169, 170, 253), (173, 254, 224, 113), (255, 174, 114, 225), (254, 173, 174, 255), (177, 256, 222, 109), (257, 178, 110, 223), (256, 177, 178, 257), (181, 258, 220, 105), (259, 182, 106, 221), (258, 181, 182, 259), (185, 260, 218, 101), (261, 186, 102, 219), (260, 185, 186, 261), (189, 262, 216, 97), (263, 190, 98, 217), (262, 189, 190, 263), (24, 47, 265, 264), (47, 46, 266, 265), (46, 45, 267, 266), (45, 44, 268, 267), (44, 43, 269, 268), (43, 42, 270, 269), (42, 41, 271, 270), (41, 40, 272, 271), (40, 39, 273, 272), (39, 38, 274, 273), (38, 37, 275, 274), (37, 36, 276, 275), (36, 35, 277, 276), (35, 34, 278, 277), (34, 33, 279, 278), (33, 32, 280, 279), (32, 31, 281, 280), (31, 30, 282, 281), (30, 29, 283, 282), (29, 28, 284, 283), (28, 27, 285, 284), (27, 26, 286, 285), (26, 25, 287, 286), (25, 24, 264, 287), (287, 264, 288, 289), (286, 287, 289, 290), (285, 286, 290, 291), (284, 285, 291, 292), (283, 284, 292, 293), (282, 283, 293, 294), (281, 282, 294, 295), (280, 281, 295, 296), (279, 280, 296, 297), (278, 279, 297, 298), (277, 278, 298, 299), (276, 277, 299, 300), (275, 276, 300, 301), (274, 275, 301, 302), (273, 274, 302, 303), (272, 273, 303, 304), (271, 272, 304, 305), (270, 271, 305, 306), (269, 270, 306, 307), (268, 269, 307, 308), (267, 268, 308, 309), (266, 267, 309, 310), (265, 266, 310, 311), (264, 265, 311, 288), (288, 311, 313, 312), (311, 310, 314, 313), (310, 309, 315, 314), (309, 308, 316, 315), (308, 307, 317, 316), (307, 306, 318, 317), (306, 305, 319, 318), (305, 304, 320, 319), (304, 303, 321, 320), (303, 302, 322, 321), (302, 301, 323, 322), (301, 300, 324, 323), (300, 299, 325, 324), (299, 298, 326, 325), (298, 297, 327, 326), (297, 296, 328, 327), (296, 295, 329, 328), (295, 294, 330, 329), (294, 293, 331, 330), (293, 292, 332, 331), (292, 291, 333, 332), (291, 290, 334, 333), (290, 289, 335, 334), (289, 288, 312, 335), (335, 312, 336, 337), (334, 335, 337, 338), (333, 334, 338, 339), (332, 333, 339, 340), (331, 332, 340, 341), (330, 331, 341, 342), (329, 330, 342, 343), (328, 329, 343, 344), (327, 328, 344, 345), (326, 327, 345, 346), (325, 326, 346, 347), (324, 325, 347, 348), (323, 324, 348, 349), (322, 323, 349, 350), (321, 322, 350, 351), (320, 321, 351, 352), (319, 320, 352, 353), (318, 319, 353, 354), (317, 318, 354, 355), (316, 317, 355, 356), (315, 316, 356, 357), (314, 315, 357, 358), (313, 314, 358, 359), (312, 313, 359, 336), (336, 359, 361, 360), (359, 358, 362, 361), (358, 357, 363, 362), (357, 356, 364, 363), (356, 355, 365, 364), (355, 354, 366, 365), (354, 353, 367, 366), (353, 352, 368, 367), (352, 351, 369, 368), (351, 350, 370, 369), (350, 349, 371, 370), (349, 348, 372, 371), (348, 347, 373, 372), (347, 346, 374, 373), (346, 345, 375, 374), (345, 344, 376, 375), (344, 343, 377, 376), (343, 342, 378, 377), (342, 341, 379, 378), (341, 340, 380, 379), (340, 339, 381, 380), (339, 338, 382, 381), (338, 337, 383, 382), (337, 336, 360, 383), (383, 360, 384, 385), (382, 383, 385, 386), (381, 382, 386, 387), (380, 381, 387, 388), (379, 380, 388, 389), (378, 379, 389, 390), (377, 378, 390, 391), (376, 377, 391, 392), (375, 376, 392, 393), (374, 375, 393, 394), (373, 374, 394, 395), (372, 373, 395, 396), (371, 372, 396, 397), (370, 371, 397, 398), (369, 370, 398, 399), (368, 369, 399, 400), (367, 368, 400, 401), (366, 367, 401, 402), (365, 366, 402, 403), (364, 365, 403, 404), (363, 364, 404, 405), (362, 363, 405, 406), (361, 362, 406, 407), (360, 361, 407, 384), (384, 407, 409, 408), (407, 406, 410, 409), (406, 405, 411, 410), (405, 404, 412, 411), (404, 403, 413, 412), (403, 402, 414, 413), (402, 401, 415, 414), (401, 400, 416, 415), (400, 399, 417, 416), (399, 398, 418, 417), (398, 397, 419, 418), (397, 396, 420, 419), (396, 395, 421, 420), (395, 394, 422, 421), (394, 393, 423, 422), (393, 392, 424, 423), (392, 391, 425, 424), (391, 390, 426, 425), (390, 389, 427, 426), (389, 388, 428, 427), (388, 387, 429, 428), (387, 386, 430, 429), (386, 385, 431, 430), (385, 384, 408, 431), (455, 480, 481, 432), (480, 457, 456, 481), (454, 482, 480, 455), (482, 458, 457, 480), (453, 483, 482, 454), (483, 459, 458, 482), (452, 484, 483, 453), (484, 460, 459, 483), (451, 485, 484, 452), (485, 461, 460, 484), (450, 486, 485, 451), (486, 462, 461, 485), (449, 487, 486, 450), (487, 463, 462, 486), (448, 488, 487, 449), (488, 464, 463, 487), (447, 489, 488, 448), (489, 465, 464, 488), (446, 490, 489, 447), (490, 466, 465, 489), (445, 491, 490, 446), (491, 467, 466, 490), (444, 492, 491, 445), (492, 468, 467, 491), (443, 493, 492, 444), (493, 469, 468, 492), (442, 494, 493, 443), (494, 470, 469, 493), (441, 495, 494, 442), (495, 471, 470, 494), (440, 496, 495, 441), (496, 472, 471, 495), (439, 497, 496, 440), (497, 473, 472, 496), (438, 498, 497, 439), (498, 474, 473, 497), (437, 499, 498, 438), (499, 475, 474, 498), (436, 500, 499, 437), (500, 476, 475, 499), (435, 501, 500, 436), (501, 477, 476, 500), (434, 502, 501, 435), (502, 478, 477, 501), (433, 503, 502, 434), (503, 479, 478, 502), (432, 481, 503, 433), (481, 456, 479, 503), (408, 504, 505, 431), (504, 432, 433, 505), (431, 505, 506, 430), (505, 433, 434, 506), (430, 506, 507, 429), (506, 434, 435, 507), (429, 507, 508, 428), (507, 435, 436, 508), (428, 508, 509, 427), (508, 436, 437, 509), (427, 509, 510, 426), (509, 437, 438, 510), (426, 510, 511, 425), (510, 438, 439, 511), (425, 511, 512, 424), (511, 439, 440, 512), (424, 512, 513, 423), (512, 440, 441, 513), (423, 513, 514, 422), (513, 441, 442, 514), (422, 514, 515, 421), (514, 442, 443, 515), (421, 515, 516, 420), (515, 443, 444, 516), (420, 516, 517, 419), (516, 444, 445, 517), (419, 517, 518, 418), (517, 445, 446, 518), (418, 518, 519, 417), (518, 446, 447, 519), (417, 519, 520, 416), (519, 447, 448, 520), (416, 520, 521, 415), (520, 448, 449, 521), (415, 521, 522, 414), (521, 449, 450, 522), (414, 522, 523, 413), (522, 450, 451, 523), (413, 523, 524, 412), (523, 451, 452, 524), (412, 524, 525, 411), (524, 452, 453, 525), (411, 525, 526, 410), (525, 453, 454, 526), (410, 526, 527, 409), (526, 454, 455, 527), (409, 527, 504, 408), (527, 455, 432, 504), (479, 456, 551, 528), (478, 479, 528, 529), (477, 478, 529, 530), (476, 477, 530, 531), (475, 476, 531, 532), (474, 475, 532, 533), (473, 474, 533, 534), (472, 473, 534, 535), (471, 472, 535, 536), (470, 471, 536, 537), (469, 470, 537, 538), (468, 469, 538, 539), (467, 468, 539, 540), (466, 467, 540, 541), (465, 466, 541, 542), (464, 465, 542, 543), (463, 464, 543, 544), (462, 463, 544, 545), (461, 462, 545, 546), (460, 461, 546, 547), (459, 460, 547, 548), (458, 459, 548, 549), (457, 458, 549, 550), (456, 457, 550, 551), (551, 550, 553, 552), (550, 549, 554, 553), (549, 548, 555, 554), (548, 547, 556, 555), (547, 546, 557, 556), (546, 545, 558, 557), (545, 544, 559, 558), (544, 543, 560, 559), (543, 542, 561, 560), (542, 541, 562, 561), (541, 540, 563, 562), (540, 539, 564, 563), (539, 538, 565, 564), (538, 537, 566, 565), (537, 536, 567, 566), (536, 535, 568, 567), (535, 534, 569, 568), (534, 533, 570, 569), (533, 532, 571, 570), (532, 531, 572, 571), (531, 530, 573, 572), (530, 529, 574, 573), (529, 528, 575, 574), (528, 551, 552, 575), (575, 552, 599, 576), (574, 575, 576, 577), (573, 574, 577, 578), (572, 573, 578, 579), (571, 572, 579, 580), (570, 571, 580, 581), (569, 570, 581, 582), (568, 569, 582, 583), (567, 568, 583, 584), (566, 567, 584, 585), (565, 566, 585, 586), (564, 565, 586, 587), (563, 564, 587, 588), (562, 563, 588, 589), (561, 562, 589, 590), (560, 561, 590, 591), (559, 560, 591, 592), (558, 559, 592, 593), (557, 558, 593, 594), (556, 557, 594, 595), (555, 556, 595, 596), (554, 555, 596, 597), (553, 554, 597, 598), (552, 553, 598, 599), (625, 647, 649, 648), (647, 646, 650, 649), (646, 645, 651, 650), (645, 644, 652, 651), (644, 643, 653, 652), (643, 642, 654, 653), (642, 641, 655, 654), (641, 640, 656, 655), (640, 639, 657, 656), (639, 638, 658, 657), (638, 637, 659, 658), (637, 636, 660, 659), (636, 635, 661, 660), (635, 634, 662, 661), (634, 633, 663, 662), (633, 632, 664, 663), (632, 631, 665, 664), (631, 630, 666, 665), (630, 629, 667, 666), (629, 628, 668, 667), (628, 627, 669, 668), (627, 626, 670, 669), (626, 624, 671, 670), (624, 625, 648, 671), (599, 598, 672, 673), (598, 597, 674, 672), (597, 596, 675, 674), (596, 595, 676, 675), (595, 594, 677, 676), (594, 593, 678, 677), (593, 592, 679, 678), (592, 591, 680, 679), (591, 590, 681, 680), (590, 589, 682, 681), (589, 588, 683, 682), (588, 587, 684, 683), (587, 586, 685, 684), (586, 585, 686, 685), (585, 584, 687, 686), (584, 583, 688, 687), (583, 582, 689, 688), (582, 581, 690, 689), (581, 580, 691, 690), (580, 579, 692, 691), (579, 578, 693, 692), (578, 577, 694, 693), (577, 576, 695, 694), (576, 599, 673, 695), (673, 648, 649, 695), (695, 649, 650, 694), (694, 650, 651, 693), (693, 651, 652, 692), (692, 652, 653, 691), (691, 653, 654, 690), (690, 654, 655, 689), (689, 655, 656, 688), (688, 656, 657, 687), (687, 657, 658, 686), (686, 658, 659, 685), (685, 659, 660, 684), (684, 660, 661, 683), (683, 661, 662, 682), (682, 662, 663, 681), (681, 663, 664, 680), (680, 664, 665, 679), (679, 665, 666, 678), (678, 666, 667, 677), (677, 667, 668, 676), (676, 668, 669, 675), (675, 669, 670, 674), (674, 670, 671, 672), (672, 671, 648, 673), (624, 696, 697, 625), (696, 601, 600, 697), (626, 698, 696, 624), (698, 602, 601, 696), (627, 699, 698, 626), (699, 603, 602, 698), (628, 700, 699, 627), (700, 604, 603, 699), (629, 701, 700, 628), (701, 605, 604, 700), (630, 702, 701, 629), (702, 606, 605, 701), (631, 703, 702, 630), (703, 607, 606, 702), (632, 704, 703, 631), (704, 608, 607, 703), (633, 705, 704, 632), (705, 609, 608, 704), (634, 706, 705, 633), (706, 610, 609, 705), (635, 707, 706, 634), (707, 611, 610, 706), (636, 708, 707, 635), (708, 612, 611, 707), (637, 709, 708, 636), (709, 613, 612, 708), (638, 710, 709, 637), (710, 614, 613, 709), (639, 711, 710, 638), (711, 615, 614, 710), (640, 712, 711, 639), (712, 616, 615, 711), (641, 713, 712, 640), (713, 617, 616, 712), (642, 714, 713, 641), (714, 618, 617, 713), (643, 715, 714, 642), (715, 619, 618, 714), (644, 716, 715, 643), (716, 620, 619, 715), (645, 717, 716, 644), (717, 621, 620, 716), (646, 718, 717, 645), (718, 622, 621, 717), (647, 719, 718, 646), (719, 623, 622, 718), (625, 697, 719, 647), (697, 600, 623, 719), (72, 720, 722, 74), (720, 192, 194, 722), (75, 723, 724, 76), (723, 195, 196, 724), (77, 725, 726, 78), (725, 197, 198, 726), (79, 727, 728, 80), (727, 199, 200, 728), (81, 729, 730, 82), (729, 201, 202, 730), (83, 731, 732, 84), (731, 203, 204, 732), (85, 733, 734, 86), (733, 205, 206, 734), (87, 735, 736, 88), (735, 207, 208, 736), (89, 737, 738, 90), (737, 209, 210, 738), (91, 739, 740, 92), (739, 211, 212, 740), (93, 741, 742, 94), (741, 213, 214, 742), (193, 721, 743, 215), (721, 73, 95, 743), (216, 744, 742, 214), (744, 96, 94, 742), (99, 745, 743, 95), (745, 217, 215, 743), (218, 746, 740, 212), (746, 100, 92, 740), (103, 747, 741, 93), (747, 219, 213, 741), (220, 748, 738, 210), (748, 104, 90, 738), (107, 749, 739, 91), (749, 221, 211, 739), (222, 750, 736, 208), (750, 108, 88, 736), (111, 751, 737, 89), (751, 223, 209, 737), (224, 752, 734, 206), (752, 112, 86, 734), (115, 753, 735, 87), (753, 225, 207, 735), (226, 754, 732, 204), (754, 116, 84, 732), (119, 755, 733, 85), (755, 227, 205, 733), (228, 756, 730, 202), (756, 120, 82, 730), (123, 757, 731, 83), (757, 229, 203, 731), (230, 758, 728, 200), (758, 124, 80, 728), (127, 759, 729, 81), (759, 231, 201, 729), (232, 760, 726, 198), (760, 128, 78, 726), (131, 761, 727, 79), (761, 233, 199, 727), (234, 762, 724, 196), (762, 132, 76, 724), (135, 763, 725, 77), (763, 235, 197, 725), (236, 764, 722, 194), (764, 136, 74, 722), (139, 765, 723, 75), (765, 237, 195, 723), (238, 766, 721, 193), (766, 140, 73, 721), (143, 767, 720, 72), (767, 239, 192, 720), (240, 768, 766, 238), (768, 144, 140, 766), (147, 769, 767, 143), (769, 241, 239, 767), (144, 768, 769, 147), (768, 240, 241, 769), (242, 770, 764, 236), (770, 148, 136, 764), (151, 771, 765, 139), (771, 243, 237, 765), (148, 770, 771, 151), (770, 242, 243, 771), (244, 772, 762, 234), (772, 152, 132, 762), (155, 773, 763, 135), (773, 245, 235, 763), (152, 772, 773, 155), (772, 244, 245, 773), (246, 774, 760, 232), (774, 156, 128, 760), (159, 775, 761, 131), (775, 247, 233, 761), (156, 774, 775, 159), (774, 246, 247, 775), (248, 776, 758, 230), (776, 160, 124, 758), (163, 777, 759, 127), (777, 249, 231, 759), (160, 776, 777, 163), (776, 248, 249, 777), (250, 778, 756, 228), (778, 164, 120, 756), (167, 779, 757, 123), (779, 251, 229, 757), (164, 778, 779, 167), (778, 250, 251, 779), (252, 780, 754, 226), (780, 168, 116, 754), (171, 781, 755, 119), (781, 253, 227, 755), (168, 780, 781, 171), (780, 252, 253, 781), (254, 782, 752, 224), (782, 172, 112, 752), (175, 783, 753, 115), (783, 255, 225, 753), (172, 782, 783, 175), (782, 254, 255, 783), (256, 784, 750, 222), (784, 176, 108, 750), (179, 785, 751, 111), (785, 257, 223, 751), (176, 784, 785, 179), (784, 256, 257, 785), (258, 786, 748, 220), (786, 180, 104, 748), (183, 787, 749, 107), (787, 259, 221, 749), (180, 786, 787, 183), (786, 258, 259, 787), (260, 788, 746, 218), (788, 184, 100, 746), (187, 789, 747, 103), (789, 261, 219, 747), (184, 788, 789, 187), (788, 260, 261, 789), (262, 790, 744, 216), (790, 188, 96, 744), (191, 791, 745, 99), (791, 263, 217, 745), (188, 790, 791, 191), (790, 262, 263, 791), (23, 0, 815, 792), (22, 23, 792, 793), (21, 22, 793, 794), (20, 21, 794, 795), (19, 20, 795, 796), (18, 19, 796, 797), (17, 18, 797, 798), (16, 17, 798, 799), (15, 16, 799, 800), (14, 15, 800, 801), (13, 14, 801, 802), (12, 13, 802, 803), (11, 12, 803, 804), (10, 11, 804, 805), (9, 10, 805, 806), (8, 9, 806, 807), (7, 8, 807, 808), (6, 7, 808, 809), (5, 6, 809, 810), (4, 5, 810, 811), (3, 4, 811, 812), (2, 3, 812, 813), (1, 2, 813, 814), (0, 1, 814, 815), (814, 840, 841, 815), (840, 817, 816, 841), (813, 842, 840, 814), (842, 818, 817, 840), (812, 843, 842, 813), (843, 819, 818, 842), (811, 844, 843, 812), (844, 820, 819, 843), (810, 845, 844, 811), (845, 821, 820, 844), (809, 846, 845, 810), (846, 822, 821, 845), (808, 847, 846, 809), (847, 823, 822, 846), (807, 848, 847, 808), (848, 824, 823, 847), (806, 849, 848, 807), (849, 825, 824, 848), (805, 850, 849, 806), (850, 826, 825, 849), (804, 851, 850, 805), (851, 827, 826, 850), (803, 852, 851, 804), (852, 828, 827, 851), (802, 853, 852, 803), (853, 829, 828, 852), (801, 854, 853, 802), (854, 830, 829, 853), (800, 855, 854, 801), (855, 831, 830, 854), (799, 856, 855, 800), (856, 832, 831, 855), (798, 857, 856, 799), (857, 833, 832, 856), (797, 858, 857, 798), (858, 834, 833, 857), (796, 859, 858, 797), (859, 835, 834, 858), (795, 860, 859, 796), (860, 836, 835, 859), (794, 861, 860, 795), (861, 837, 836, 860), (793, 862, 861, 794), (862, 838, 837, 861), (792, 863, 862, 793), (863, 839, 838, 862), (815, 841, 863, 792), (841, 816, 839, 863), (816, 888, 889, 839), (839, 889, 890, 838), (838, 890, 891, 837), (837, 891, 892, 836), (836, 892, 893, 835), (835, 893, 894, 834), (834, 894, 895, 833), (833, 895, 896, 832), (832, 896, 897, 831), (831, 897, 898, 830), (830, 898, 899, 829), (829, 899, 900, 828), (828, 900, 901, 827), (827, 901, 902, 826), (826, 902, 903, 825), (825, 903, 904, 824), (824, 904, 905, 823), (823, 905, 906, 822), (822, 906, 907, 821), (821, 907, 908, 820), (820, 908, 909, 819), (819, 909, 910, 818), (818, 910, 911, 817), (817, 911, 888, 816), (888, 912, 913, 889), (912, 887, 864, 913), (889, 913, 914, 890), (913, 864, 865, 914), (890, 914, 915, 891), (914, 865, 866, 915), (891, 915, 916, 892), (915, 866, 867, 916), (892, 916, 917, 893), (916, 867, 868, 917), (893, 917, 918, 894), (917, 868, 869, 918), (894, 918, 919, 895), (918, 869, 870, 919), (895, 919, 920, 896), (919, 870, 871, 920), (896, 920, 921, 897), (920, 871, 872, 921), (897, 921, 922, 898), (921, 872, 873, 922), (898, 922, 923, 899), (922, 873, 874, 923), (899, 923, 924, 900), (923, 874, 875, 924), (900, 924, 925, 901), (924, 875, 876, 925), (901, 925, 926, 902), (925, 876, 877, 926), (902, 926, 927, 903), (926, 877, 878, 927), (903, 927, 928, 904), (927, 878, 879, 928), (904, 928, 929, 905), (928, 879, 880, 929), (905, 929, 930, 906), (929, 880, 881, 930), (906, 930, 931, 907), (930, 881, 882, 931), (907, 931, 932, 908), (931, 882, 883, 932), (908, 932, 933, 909), (932, 883, 884, 933), (909, 933, 934, 910), (933, 884, 885, 934), (910, 934, 935, 911), (934, 885, 886, 935), (911, 935, 912, 888), (935, 886, 887, 912), (887, 886, 937, 936), (886, 885, 938, 937), (885, 884, 939, 938), (884, 883, 940, 939), (883, 882, 941, 940), (882, 881, 942, 941), (881, 880, 943, 942), (880, 879, 944, 943), (879, 878, 945, 944), (878, 877, 946, 945), (877, 876, 947, 946), (876, 875, 948, 947), (875, 874, 949, 948), (874, 873, 950, 949), (873, 872, 951, 950), (872, 871, 952, 951), (871, 870, 953, 952), (870, 869, 954, 953), (869, 868, 955, 954), (868, 867, 956, 955), (867, 866, 957, 956), (866, 865, 958, 957), (865, 864, 959, 958), (864, 887, 936, 959), (936, 984, 985, 959), (959, 985, 986, 958), (958, 986, 987, 957), (957, 987, 988, 956), (956, 988, 989, 955), (955, 989, 990, 954), (954, 990, 991, 953), (953, 991, 992, 952), (952, 992, 993, 951), (951, 993, 994, 950), (950, 994, 995, 949), (949, 995, 996, 948), (948, 996, 997, 947), (947, 997, 998, 946), (946, 998, 999, 945), (945, 999, 1000, 944), (944, 1000, 1001, 943), (943, 1001, 1002, 942), (942, 1002, 1003, 941), (941, 1003, 1004, 940), (940, 1004, 1005, 939), (939, 1005, 1006, 938), (938, 1006, 1007, 937), (937, 1007, 984, 936), (984, 1008, 1009, 985), (1008, 983, 960, 1009), (985, 1009, 1010, 986), (1009, 960, 961, 1010), (986, 1010, 1011, 987), (1010, 961, 962, 1011), (987, 1011, 1012, 988), (1011, 962, 963, 1012), (988, 1012, 1013, 989), (1012, 963, 964, 1013), (989, 1013, 1014, 990), (1013, 964, 965, 1014), (990, 1014, 1015, 991), (1014, 965, 966, 1015), (991, 1015, 1016, 992), (1015, 966, 967, 1016), (992, 1016, 1017, 993), (1016, 967, 968, 1017), (993, 1017, 1018, 994), (1017, 968, 969, 1018), (994, 1018, 1019, 995), (1018, 969, 970, 1019), (995, 1019, 1020, 996), (1019, 970, 971, 1020), (996, 1020, 1021, 997), (1020, 971, 972, 1021), (997, 1021, 1022, 998), (1021, 972, 973, 1022), (998, 1022, 1023, 999), (1022, 973, 974, 1023), (999, 1023, 1024, 1000), (1023, 974, 975, 1024), (1000, 1024, 1025, 1001), (1024, 975, 976, 1025), (1001, 1025, 1026, 1002), (1025, 976, 977, 1026), (1002, 1026, 1027, 1003), (1026, 977, 978, 1027), (1003, 1027, 1028, 1004), (1027, 978, 979, 1028), (1004, 1028, 1029, 1005), (1028, 979, 980, 1029), (1005, 1029, 1030, 1006), (1029, 980, 981, 1030), (1006, 1030, 1031, 1007), (1030, 981, 982, 1031), (1007, 1031, 1008, 984), (1031, 982, 983, 1008)])
me_cylinder.polygons.foreach_set('use_smooth', [True] * 1008)
me_cylinder.materials.append(mat_marmol)
me_cylinder.use_remesh_preserve_volume = False
me_cylinder.use_remesh_preserve_attributes = False
me_cylinder.use_mirror_vertex_groups = False
me_cylinder.update()
me_plane = bpy.data.meshes.new('Plane')
me_plane.from_pydata([(1.026, 4.394, -4.781e-07), (1.0, -1.0, 0.0), (-1.0, -1.0, 0.0), (-0.9741, 4.394, -4.781e-07), (-0.5853, 6.819, 12.07), (1.415, 6.819, 12.07), (1.026, 3.877, -4.781e-07), (-0.9741, 3.877, -4.781e-07), (1.0, -0.6049, 0.0), (-1.0, -0.6049, 0.0), (1.415, 6.219, 11.42), (-0.5853, 6.219, 11.42)], [], [(6, 0, 3, 7), (7, 9, 8, 6), (9, 2, 1, 8), (0, 10, 11, 3), (10, 5, 4, 11)])
me_plane.polygons.foreach_set('use_smooth', [True] * 5)
me_plane.use_remesh_preserve_volume = False
me_plane.use_remesh_preserve_attributes = False
me_plane.use_mirror_vertex_groups = False
me_plane.update()

# ---- objects
ob_cube_001 = bpy.data.objects.new('Cube.001', me_cube_001)
ob_cube = bpy.data.objects.new('Cube', me_cube)
ob_cylinder = bpy.data.objects.new('Cylinder', me_cylinder)
ob_lamp = bpy.data.objects.new('Lamp', light_lamp)
ob_camera = bpy.data.objects.new('Camera', cam_camera)
ob_plane = bpy.data.objects.new('Plane', me_plane)

# ---- transforms, parenting, visibility, modifiers, constraints
ob_cube_001.location = (-1.195e-08, 0.001112, -0.2472)
ob_cube_001.scale = (0.3081, 0.3081, 0.06084)
ob_cube_001.lineart.crease_threshold = 0.0
ob_cube.location = (-1.195e-08, 0.001112, 2.977)
ob_cube.scale = (0.2498, 0.2498, 0.04933)
ob_cube.lineart.crease_threshold = 0.0
ob_cylinder.location = (-1.916e-16, 0.001112, 1.522)
ob_cylinder.scale = (0.1865, 0.1865, 1.522)
ob_cylinder.lineart.crease_threshold = 0.0
_m = ob_cylinder.modifiers.new('Subsurf', 'SUBSURF')
_m.uv_smooth = 'PRESERVE_CORNERS'
_m.quality = 2
_m.levels = 2
_m.show_only_control_edges = False
ob_lamp.location = (3.626, -1.763, 4.652)
ob_lamp.rotation_euler = (0.6503, 0.05522, 1.866)
ob_lamp.lock_rotations_4d = False
ob_lamp.empty_display_type = 'ARROWS'
ob_lamp.color = (0.0, 0.0, 0.0, 0.0)
ob_lamp.lineart.crease_threshold = 0.0
ob_camera.location = (1.357, -0.6082, 1.313)
ob_camera.rotation_euler = (2.299, -0.0343, 0.9087)
ob_camera.scale = (1.0, 1.0, 1.0)
ob_camera.lock_rotations_4d = False
ob_camera.empty_display_type = 'ARROWS'
ob_camera.color = (0.0, 0.0, 0.0, 0.0)
ob_camera.display_type = 'WIRE'
ob_camera.lineart.crease_threshold = 0.0
ob_plane.location = (0.5224, -1.097, -0.3111)
ob_plane.rotation_euler = (0.0, -0.0, 1.979)
ob_plane.scale = (12.03, 2.571, 2.571)
ob_plane.lineart.crease_threshold = 0.0
_m = ob_plane.modifiers.new('Subsurf', 'SUBSURF')
_m.uv_smooth = 'PRESERVE_CORNERS'
_m.quality = 2
_m.levels = 2
_m.show_only_control_edges = False

# ---- collection membership
col_collection_1.objects.link(ob_cube_001)
col_collection_1.objects.link(ob_cube)
col_collection_1.objects.link(ob_cylinder)
col_collection_1.objects.link(ob_lamp)
col_collection_1.objects.link(ob_camera)
col_collection_2.objects.link(ob_plane)

# ---- scene / render settings (as saved in the file)
scene.camera = ob_camera
scene.frame_start = 1; scene.frame_end = 250; scene.frame_set(1)
scene.render.engine = 'BLENDER_EEVEE_NEXT'
scene.render.image_settings.compression = 90
scene.render.resolution_x = 640
scene.render.resolution_y = 470
scene.render.dither_intensity = 0.0
scene.render.bake_margin = 2
scene.render.bake_bias = 0.0
scene.cycles.use_denoising = False
scene.cycles.samples = 10
scene.cycles.sampling_pattern = 'TABULATED_SOBOL'
scene.cycles.light_sampling_threshold = 0.0
scene.cycles.use_adaptive_sampling = False
scene.cycles.use_light_tree = False
scene.cycles.blur_glossy = 0.0
scene.cycles.volume_bounces = 1
scene.cycles.pixel_filter_type = 'GAUSSIAN'
scene.cycles.sample_clamp_indirect = 0.0
scene.view_settings.view_transform = 'Standard'
bpy.context.view_layer.update()
